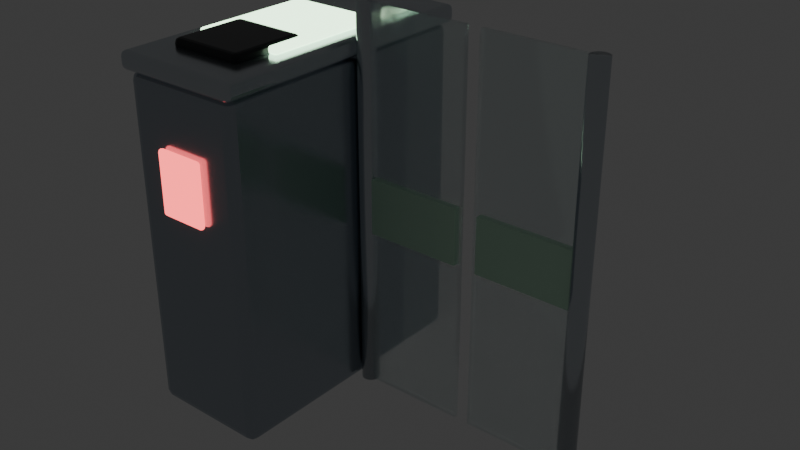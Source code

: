# Source: Torniquete_acceso.blend  (saved by Blender 4.5.92; exported with 4.5.12 LTS)
import bpy
from mathutils import Matrix  # noqa: F401  (used for matrix-valued properties, if any)

bpy.ops.wm.read_factory_settings(use_empty=True)
scene = bpy.context.scene
scene.name = 'Scene'

# ---- collections
col_torniquete = bpy.data.collections.new('Torniquete'); scene.collection.children.link(col_torniquete)

# ---- materials (node trees are filled in below, after node groups)
mat_acero_inoxidable = bpy.data.materials.new('Acero_Inoxidable')
mat_acero_superior = bpy.data.materials.new('Acero_Superior')
mat_negro_lector = bpy.data.materials.new('Negro_Lector')
mat_luz_verde = bpy.data.materials.new('Luz_Verde')
mat_luz_roja = bpy.data.materials.new('Luz_Roja')
mat_plastico_transparente = bpy.data.materials.new('Plastico_Transparente')
mat_plastico_transparente.surface_render_method = 'BLENDED'
mat_plastico_transparente.blend_method = 'BLEND'
mat_plastico_transparente.use_raytrace_refraction = True
mat_plastico_transparente.use_screen_refraction = True
mat_franja_puerta = bpy.data.materials.new('Franja_Puerta')
mat_franja_puerta.surface_render_method = 'BLENDED'
mat_franja_puerta.blend_method = 'BLEND'
mat_franja_puerta.use_raytrace_refraction = True
mat_franja_puerta.use_screen_refraction = True

# ---- material node trees
mat_acero_inoxidable.use_nodes = True; mat_acero_inoxidable.node_tree.nodes.clear()
_N = mat_acero_inoxidable.node_tree.nodes; _L = mat_acero_inoxidable.node_tree.links
n0 = _N.new('ShaderNodeBsdfPrincipled'); n0.name = 'Principled BSDF'; n0.location = (-200, 100)
n0.inputs[0].default_value = (0.42, 0.47, 0.52, 1.0)
n0.inputs[1].default_value = 0.95
n0.inputs[2].default_value = 0.2
n0.inputs[3].default_value = 1.45
n1 = _N.new('ShaderNodeOutputMaterial'); n1.name = 'Material Output'; n1.location = (200, 100)
_L.new(n0.outputs[0], n1.inputs[0])
n1.is_active_output = True
mat_acero_superior.use_nodes = True; mat_acero_superior.node_tree.nodes.clear()
_N = mat_acero_superior.node_tree.nodes; _L = mat_acero_superior.node_tree.links
n0 = _N.new('ShaderNodeBsdfPrincipled'); n0.name = 'Principled BSDF'; n0.location = (-200, 100)
n0.inputs[0].default_value = (0.58, 0.63, 0.67, 1.0)
n0.inputs[1].default_value = 0.9
n0.inputs[2].default_value = 0.18
n0.inputs[3].default_value = 1.45
n1 = _N.new('ShaderNodeOutputMaterial'); n1.name = 'Material Output'; n1.location = (200, 100)
_L.new(n0.outputs[0], n1.inputs[0])
n1.is_active_output = True
mat_negro_lector.use_nodes = True; mat_negro_lector.node_tree.nodes.clear()
_N = mat_negro_lector.node_tree.nodes; _L = mat_negro_lector.node_tree.links
n0 = _N.new('ShaderNodeBsdfPrincipled'); n0.name = 'Principled BSDF'; n0.location = (-200, 100)
n0.inputs[0].default_value = (0.015, 0.018, 0.02, 1.0)
n0.inputs[1].default_value = 0.12
n0.inputs[2].default_value = 0.25
n0.inputs[3].default_value = 1.45
n1 = _N.new('ShaderNodeOutputMaterial'); n1.name = 'Material Output'; n1.location = (200, 100)
_L.new(n0.outputs[0], n1.inputs[0])
n1.is_active_output = True
mat_luz_verde.use_nodes = True; mat_luz_verde.node_tree.nodes.clear()
_N = mat_luz_verde.node_tree.nodes; _L = mat_luz_verde.node_tree.links
n0 = _N.new('ShaderNodeBsdfPrincipled'); n0.name = 'Principled BSDF'; n0.location = (-200, 100)
n0.inputs[0].default_value = (0.65, 1.0, 0.65, 1.0)
n0.inputs[2].default_value = 0.15
n0.inputs[3].default_value = 1.45
n0.inputs[27].default_value = (0.65, 1.0, 0.65, 1.0)
n0.inputs[28].default_value = 4.0
n1 = _N.new('ShaderNodeOutputMaterial'); n1.name = 'Material Output'; n1.location = (200, 100)
_L.new(n0.outputs[0], n1.inputs[0])
n1.is_active_output = True
mat_luz_roja.use_nodes = True; mat_luz_roja.node_tree.nodes.clear()
_N = mat_luz_roja.node_tree.nodes; _L = mat_luz_roja.node_tree.links
n0 = _N.new('ShaderNodeBsdfPrincipled'); n0.name = 'Principled BSDF'; n0.location = (-200, 100)
n0.inputs[0].default_value = (1.0, 0.25, 0.25, 1.0)
n0.inputs[2].default_value = 0.18
n0.inputs[3].default_value = 1.45
n0.inputs[27].default_value = (1.0, 0.12, 0.12, 1.0)
n0.inputs[28].default_value = 3.0
n1 = _N.new('ShaderNodeOutputMaterial'); n1.name = 'Material Output'; n1.location = (200, 100)
_L.new(n0.outputs[0], n1.inputs[0])
n1.is_active_output = True
mat_plastico_transparente.use_nodes = True; mat_plastico_transparente.node_tree.nodes.clear()
_N = mat_plastico_transparente.node_tree.nodes; _L = mat_plastico_transparente.node_tree.links
n0 = _N.new('ShaderNodeBsdfPrincipled'); n0.name = 'Principled BSDF'; n0.location = (-200, 100)
n0.inputs[0].default_value = (0.7, 0.95, 0.92, 0.28)
n0.inputs[2].default_value = 0.08
n0.inputs[3].default_value = 1.46
n0.inputs[4].default_value = 0.28
n0.inputs[18].default_value = 0.85
n1 = _N.new('ShaderNodeOutputMaterial'); n1.name = 'Material Output'; n1.location = (200, 100)
_L.new(n0.outputs[0], n1.inputs[0])
n1.is_active_output = True
mat_franja_puerta.use_nodes = True; mat_franja_puerta.node_tree.nodes.clear()
_N = mat_franja_puerta.node_tree.nodes; _L = mat_franja_puerta.node_tree.links
n0 = _N.new('ShaderNodeBsdfPrincipled'); n0.name = 'Principled BSDF'; n0.location = (-200, 100)
n0.inputs[0].default_value = (0.7, 1.0, 0.78, 0.85)
n0.inputs[2].default_value = 0.18
n0.inputs[3].default_value = 1.4
n0.inputs[4].default_value = 0.85
n0.inputs[18].default_value = 0.1
n1 = _N.new('ShaderNodeOutputMaterial'); n1.name = 'Material Output'; n1.location = (200, 100)
_L.new(n0.outputs[0], n1.inputs[0])
n1.is_active_output = True

# ---- world
world_world = bpy.data.worlds.new('World'); scene.world = world_world
world_world.use_nodes = True; world_world.node_tree.nodes.clear()
_N = world_world.node_tree.nodes; _L = world_world.node_tree.links
n0 = _N.new('ShaderNodeOutputWorld'); n0.name = 'World Output'; n0.location = (200, 100)
n1 = _N.new('ShaderNodeBackground'); n1.name = 'Background'; n1.location = (-200, 100)
n1.inputs[0].default_value = (0.05088, 0.05088, 0.05088, 1.0)
_L.new(n1.outputs[0], n0.inputs[0])
n0.is_active_output = True
world_world.color = (0.05088, 0.05088, 0.05088)
world_world.sun_shadow_jitter_overblur = 0.0

# ---- meshes
me_cube_015 = bpy.data.meshes.new('Cube.015')
me_cube_015.from_pydata([(-0.175, -0.4, -0.475), (-0.175, -0.4, 0.475), (-0.175, 0.4, -0.475), (-0.175, 0.4, 0.475), (0.175, -0.4, -0.475), (0.175, -0.4, 0.475), (0.175, 0.4, -0.475), (0.175, 0.4, 0.475)], [], [(0, 1, 3, 2), (2, 3, 7, 6), (6, 7, 5, 4), (4, 5, 1, 0), (2, 6, 4, 0), (7, 3, 1, 5)])
_uv = me_cube_015.uv_layers.new(name='UVMap')
_uv.uv.foreach_set('vector', [0.375, 0.0, 0.625, 0.0, 0.625, 0.25, 0.375, 0.25, 0.375, 0.25, 0.625, 0.25, 0.625, 0.5, 0.375, 0.5, 0.375, 0.5, 0.625, 0.5, 0.625, 0.75, 0.375, 0.75, 0.375, 0.75, 0.625, 0.75, 0.625, 1.0, 0.375, 1.0, 0.125, 0.5, 0.375, 0.5, 0.375, 0.75, 0.125, 0.75, 0.625, 0.5, 0.875, 0.5, 0.875, 0.75, 0.625, 0.75])
me_cube_015.materials.append(mat_acero_inoxidable)
me_cube_015.update()
me_cube_016 = bpy.data.meshes.new('Cube.016')
me_cube_016.from_pydata([(-0.1875, -0.4125, -0.025), (-0.1875, -0.4125, 0.025), (-0.1875, 0.4125, -0.025), (-0.1875, 0.4125, 0.025), (0.1875, -0.4125, -0.025), (0.1875, -0.4125, 0.025), (0.1875, 0.4125, -0.025), (0.1875, 0.4125, 0.025)], [], [(0, 1, 3, 2), (2, 3, 7, 6), (6, 7, 5, 4), (4, 5, 1, 0), (2, 6, 4, 0), (7, 3, 1, 5)])
_uv = me_cube_016.uv_layers.new(name='UVMap')
_uv.uv.foreach_set('vector', [0.375, 0.0, 0.625, 0.0, 0.625, 0.25, 0.375, 0.25, 0.375, 0.25, 0.625, 0.25, 0.625, 0.5, 0.375, 0.5, 0.375, 0.5, 0.625, 0.5, 0.625, 0.75, 0.375, 0.75, 0.375, 0.75, 0.625, 0.75, 0.625, 1.0, 0.375, 1.0, 0.125, 0.5, 0.375, 0.5, 0.375, 0.75, 0.125, 0.75, 0.625, 0.5, 0.875, 0.5, 0.875, 0.75, 0.625, 0.75])
me_cube_016.materials.append(mat_acero_superior)
me_cube_016.update()
me_cube_019 = bpy.data.meshes.new('Cube.019')
me_cube_019.from_pydata([(-0.11, -0.11, -0.0175), (-0.11, -0.11, 0.0175), (-0.11, 0.11, -0.0175), (-0.11, 0.11, 0.0175), (0.11, -0.11, -0.0175), (0.11, -0.11, 0.0175), (0.11, 0.11, -0.0175), (0.11, 0.11, 0.0175)], [], [(0, 1, 3, 2), (2, 3, 7, 6), (6, 7, 5, 4), (4, 5, 1, 0), (2, 6, 4, 0), (7, 3, 1, 5)])
_uv = me_cube_019.uv_layers.new(name='UVMap')
_uv.uv.foreach_set('vector', [0.375, 0.0, 0.625, 0.0, 0.625, 0.25, 0.375, 0.25, 0.375, 0.25, 0.625, 0.25, 0.625, 0.5, 0.375, 0.5, 0.375, 0.5, 0.625, 0.5, 0.625, 0.75, 0.375, 0.75, 0.375, 0.75, 0.625, 0.75, 0.625, 1.0, 0.375, 1.0, 0.125, 0.5, 0.375, 0.5, 0.375, 0.75, 0.125, 0.75, 0.625, 0.5, 0.875, 0.5, 0.875, 0.75, 0.625, 0.75])
me_cube_019.materials.append(mat_negro_lector)
me_cube_019.update()
me_cube_021 = bpy.data.meshes.new('Cube.021')
me_cube_021.from_pydata([(-0.135, -0.175, -0.009), (-0.135, -0.175, 0.009), (-0.135, 0.175, -0.009), (-0.135, 0.175, 0.009), (0.135, -0.175, -0.009), (0.135, -0.175, 0.009), (0.135, 0.175, -0.009), (0.135, 0.175, 0.009)], [], [(0, 1, 3, 2), (2, 3, 7, 6), (6, 7, 5, 4), (4, 5, 1, 0), (2, 6, 4, 0), (7, 3, 1, 5)])
_uv = me_cube_021.uv_layers.new(name='UVMap')
_uv.uv.foreach_set('vector', [0.375, 0.0, 0.625, 0.0, 0.625, 0.25, 0.375, 0.25, 0.375, 0.25, 0.625, 0.25, 0.625, 0.5, 0.375, 0.5, 0.375, 0.5, 0.625, 0.5, 0.625, 0.75, 0.375, 0.75, 0.375, 0.75, 0.625, 0.75, 0.625, 1.0, 0.375, 1.0, 0.125, 0.5, 0.375, 0.5, 0.375, 0.75, 0.125, 0.75, 0.625, 0.5, 0.875, 0.5, 0.875, 0.75, 0.625, 0.75])
me_cube_021.materials.append(mat_luz_verde)
me_cube_021.update()
me_cube_023 = bpy.data.meshes.new('Cube.023')
me_cube_023.from_pydata([(-0.07, -0.009, -0.09), (-0.07, -0.009, 0.09), (-0.07, 0.009, -0.09), (-0.07, 0.009, 0.09), (0.07, -0.009, -0.09), (0.07, -0.009, 0.09), (0.07, 0.009, -0.09), (0.07, 0.009, 0.09)], [], [(0, 1, 3, 2), (2, 3, 7, 6), (6, 7, 5, 4), (4, 5, 1, 0), (2, 6, 4, 0), (7, 3, 1, 5)])
_uv = me_cube_023.uv_layers.new(name='UVMap')
_uv.uv.foreach_set('vector', [0.375, 0.0, 0.625, 0.0, 0.625, 0.25, 0.375, 0.25, 0.375, 0.25, 0.625, 0.25, 0.625, 0.5, 0.375, 0.5, 0.375, 0.5, 0.625, 0.5, 0.625, 0.75, 0.375, 0.75, 0.375, 0.75, 0.625, 0.75, 0.625, 1.0, 0.375, 1.0, 0.125, 0.5, 0.375, 0.5, 0.375, 0.75, 0.125, 0.75, 0.625, 0.5, 0.875, 0.5, 0.875, 0.75, 0.625, 0.75])
me_cube_023.materials.append(mat_luz_roja)
me_cube_023.update()
me_cylinder_002 = bpy.data.meshes.new('Cylinder.002')
me_cylinder_002.from_pydata([(0.0, 0.025, -0.5462), (0.0, 0.025, 0.5462), (0.004877, 0.02452, -0.5462), (0.004877, 0.02452, 0.5462), (0.009567, 0.0231, -0.5462), (0.009567, 0.0231, 0.5462), (0.01389, 0.02079, -0.5462), (0.01389, 0.02079, 0.5462), (0.01768, 0.01768, -0.5462), (0.01768, 0.01768, 0.5462), (0.02079, 0.01389, -0.5462), (0.02079, 0.01389, 0.5462), (0.0231, 0.009567, -0.5462), (0.0231, 0.009567, 0.5462), (0.02452, 0.004877, -0.5462), (0.02452, 0.004877, 0.5462), (0.025, 0.0, -0.5462), (0.025, 0.0, 0.5462), (0.02452, -0.004877, -0.5462), (0.02452, -0.004877, 0.5462), (0.0231, -0.009567, -0.5462), (0.0231, -0.009567, 0.5462), (0.02079, -0.01389, -0.5462), (0.02079, -0.01389, 0.5462), (0.01768, -0.01768, -0.5462), (0.01768, -0.01768, 0.5462), (0.01389, -0.02079, -0.5462), (0.01389, -0.02079, 0.5462), (0.009567, -0.0231, -0.5462), (0.009567, -0.0231, 0.5462), (0.004877, -0.02452, -0.5462), (0.004877, -0.02452, 0.5462), (0.0, -0.025, -0.5462), (0.0, -0.025, 0.5462), (-0.004877, -0.02452, -0.5462), (-0.004877, -0.02452, 0.5462), (-0.009567, -0.0231, -0.5462), (-0.009567, -0.0231, 0.5462), (-0.01389, -0.02079, -0.5462), (-0.01389, -0.02079, 0.5462), (-0.01768, -0.01768, -0.5462), (-0.01768, -0.01768, 0.5462), (-0.02079, -0.01389, -0.5462), (-0.02079, -0.01389, 0.5462), (-0.0231, -0.009567, -0.5462), (-0.0231, -0.009567, 0.5462), (-0.02452, -0.004877, -0.5462), (-0.02452, -0.004877, 0.5462), (-0.025, 0.0, -0.5462), (-0.025, 0.0, 0.5462), (-0.02452, 0.004877, -0.5462), (-0.02452, 0.004877, 0.5462), (-0.0231, 0.009567, -0.5462), (-0.0231, 0.009567, 0.5462), (-0.02079, 0.01389, -0.5462), (-0.02079, 0.01389, 0.5462), (-0.01768, 0.01768, -0.5462), (-0.01768, 0.01768, 0.5462), (-0.01389, 0.02079, -0.5462), (-0.01389, 0.02079, 0.5462), (-0.009567, 0.0231, -0.5462), (-0.009567, 0.0231, 0.5462), (-0.004877, 0.02452, -0.5462), (-0.004877, 0.02452, 0.5462)], [], [(0, 1, 3, 2), (2, 3, 5, 4), (4, 5, 7, 6), (6, 7, 9, 8), (8, 9, 11, 10), (10, 11, 13, 12), (12, 13, 15, 14), (14, 15, 17, 16), (16, 17, 19, 18), (18, 19, 21, 20), (20, 21, 23, 22), (22, 23, 25, 24), (24, 25, 27, 26), (26, 27, 29, 28), (28, 29, 31, 30), (30, 31, 33, 32), (32, 33, 35, 34), (34, 35, 37, 36), (36, 37, 39, 38), (38, 39, 41, 40), (40, 41, 43, 42), (42, 43, 45, 44), (44, 45, 47, 46), (46, 47, 49, 48), (48, 49, 51, 50), (50, 51, 53, 52), (52, 53, 55, 54), (54, 55, 57, 56), (56, 57, 59, 58), (58, 59, 61, 60), (3, 1, 63, 61, 59, 57, 55, 53, 51, 49, 47, 45, 43, 41, 39, 37, 35, 33, 31, 29, 27, 25, 23, 21, 19, 17, 15, 13, 11, 9, 7, 5), (60, 61, 63, 62), (62, 63, 1, 0), (0, 2, 4, 6, 8, 10, 12, 14, 16, 18, 20, 22, 24, 26, 28, 30, 32, 34, 36, 38, 40, 42, 44, 46, 48, 50, 52, 54, 56, 58, 60, 62)])
me_cylinder_002.polygons.foreach_set('use_smooth', [True] * 34)
_uv = me_cylinder_002.uv_layers.new(name='UVMap')
_uv.uv.foreach_set('vector', [1.0, 0.5, 1.0, 1.0, 0.9688, 1.0, 0.9688, 0.5, 0.9688, 0.5, 0.9688, 1.0, 0.9375, 1.0, 0.9375, 0.5, 0.9375, 0.5, 0.9375, 1.0, 0.9062, 1.0, 0.9062, 0.5, 0.9062, 0.5, 0.9062, 1.0, 0.875, 1.0, 0.875, 0.5, 0.875, 0.5, 0.875, 1.0, 0.8438, 1.0, 0.8438, 0.5, 0.8438, 0.5, 0.8438, 1.0, 0.8125, 1.0, 0.8125, 0.5, 0.8125, 0.5, 0.8125, 1.0, 0.7812, 1.0, 0.7812, 0.5, 0.7812, 0.5, 0.7812, 1.0, 0.75, 1.0, 0.75, 0.5, 0.75, 0.5, 0.75, 1.0, 0.7188, 1.0, 0.7188, 0.5, 0.7188, 0.5, 0.7188, 1.0, 0.6875, 1.0, 0.6875, 0.5, 0.6875, 0.5, 0.6875, 1.0, 0.6562, 1.0, 0.6562, 0.5, 0.6562, 0.5, 0.6562, 1.0, 0.625, 1.0, 0.625, 0.5, 0.625, 0.5, 0.625, 1.0, 0.5938, 1.0, 0.5938, 0.5, 0.5938, 0.5, 0.5938, 1.0, 0.5625, 1.0, 0.5625, 0.5, 0.5625, 0.5, 0.5625, 1.0, 0.5312, 1.0, 0.5312, 0.5, 0.5312, 0.5, 0.5312, 1.0, 0.5, 1.0, 0.5, 0.5, 0.5, 0.5, 0.5, 1.0, 0.4688, 1.0, 0.4688, 0.5, 0.4688, 0.5, 0.4688, 1.0, 0.4375, 1.0, 0.4375, 0.5, 0.4375, 0.5, 0.4375, 1.0, 0.4062, 1.0, 0.4062, 0.5, 0.4062, 0.5, 0.4062, 1.0, 0.375, 1.0, 0.375, 0.5, 0.375, 0.5, 0.375, 1.0, 0.3438, 1.0, 0.3438, 0.5, 0.3438, 0.5, 0.3438, 1.0, 0.3125, 1.0, 0.3125, 0.5, 0.3125, 0.5, 0.3125, 1.0, 0.2812, 1.0, 0.2812, 0.5, 0.2812, 0.5, 0.2812, 1.0, 0.25, 1.0, 0.25, 0.5, 0.25, 0.5, 0.25, 1.0, 0.2188, 1.0, 0.2188, 0.5, 0.2188, 0.5, 0.2188, 1.0, 0.1875, 1.0, 0.1875, 0.5, 0.1875, 0.5, 0.1875, 1.0, 0.1562, 1.0, 0.1562, 0.5, 0.1562, 0.5, 0.1562, 1.0, 0.125, 1.0, 0.125, 0.5, 0.125, 0.5, 0.125, 1.0, 0.09375, 1.0, 0.09375, 0.5, 0.09375, 0.5, 0.09375, 1.0, 0.0625, 1.0, 0.0625, 0.5, 0.2968, 0.4854, 0.25, 0.49, 0.2032, 0.4854, 0.1582, 0.4717, 0.1167, 0.4496, 0.08029, 0.4197, 0.05045, 0.3833, 0.02827, 0.3418, 0.01461, 0.2968, 0.01, 0.25, 0.01461, 0.2032, 0.02827, 0.1582, 0.05045, 0.1167, 0.08029, 0.08029, 0.1167, 0.05045, 0.1582, 0.02827, 0.2032, 0.01461, 0.25, 0.01, 0.2968, 0.01461, 0.3418, 0.02827, 0.3833, 0.05045, 0.4197, 0.08029, 0.4496, 0.1167, 0.4717, 0.1582, 0.4854, 0.2032, 0.49, 0.25, 0.4854, 0.2968, 0.4717, 0.3418, 0.4496, 0.3833, 0.4197, 0.4197, 0.3833, 0.4496, 0.3418, 0.4717, 0.0625, 0.5, 0.0625, 1.0, 0.03125, 1.0, 0.03125, 0.5, 0.03125, 0.5, 0.03125, 1.0, 0.0, 1.0, 0.0, 0.5, 0.75, 0.49, 0.7968, 0.4854, 0.8418, 0.4717, 0.8833, 0.4496, 0.9197, 0.4197, 0.9496, 0.3833, 0.9717, 0.3418, 0.9854, 0.2968, 0.99, 0.25, 0.9854, 0.2032, 0.9717, 0.1582, 0.9496, 0.1167, 0.9197, 0.08029, 0.8833, 0.05045, 0.8418, 0.02827, 0.7968, 0.01461, 0.75, 0.01, 0.7032, 0.01461, 0.6582, 0.02827, 0.6167, 0.05045, 0.5803, 0.08029, 0.5504, 0.1167, 0.5283, 0.1582, 0.5146, 0.2032, 0.51, 0.25, 0.5146, 0.2968, 0.5283, 0.3418, 0.5504, 0.3833, 0.5803, 0.4197, 0.6167, 0.4496, 0.6582, 0.4717, 0.7032, 0.4854])
me_cylinder_002.materials.append(mat_acero_superior)
me_cylinder_002.update()
me_cylinder_003 = bpy.data.meshes.new('Cylinder.003')
me_cylinder_003.from_pydata([(0.0, 0.025, -0.5462), (0.0, 0.025, 0.5462), (0.004877, 0.02452, -0.5462), (0.004877, 0.02452, 0.5462), (0.009567, 0.0231, -0.5462), (0.009567, 0.0231, 0.5462), (0.01389, 0.02079, -0.5462), (0.01389, 0.02079, 0.5462), (0.01768, 0.01768, -0.5462), (0.01768, 0.01768, 0.5462), (0.02079, 0.01389, -0.5462), (0.02079, 0.01389, 0.5462), (0.0231, 0.009567, -0.5462), (0.0231, 0.009567, 0.5462), (0.02452, 0.004877, -0.5462), (0.02452, 0.004877, 0.5462), (0.025, 0.0, -0.5462), (0.025, 0.0, 0.5462), (0.02452, -0.004877, -0.5462), (0.02452, -0.004877, 0.5462), (0.0231, -0.009567, -0.5462), (0.0231, -0.009567, 0.5462), (0.02079, -0.01389, -0.5462), (0.02079, -0.01389, 0.5462), (0.01768, -0.01768, -0.5462), (0.01768, -0.01768, 0.5462), (0.01389, -0.02079, -0.5462), (0.01389, -0.02079, 0.5462), (0.009567, -0.0231, -0.5462), (0.009567, -0.0231, 0.5462), (0.004877, -0.02452, -0.5462), (0.004877, -0.02452, 0.5462), (0.0, -0.025, -0.5462), (0.0, -0.025, 0.5462), (-0.004877, -0.02452, -0.5462), (-0.004877, -0.02452, 0.5462), (-0.009567, -0.0231, -0.5462), (-0.009567, -0.0231, 0.5462), (-0.01389, -0.02079, -0.5462), (-0.01389, -0.02079, 0.5462), (-0.01768, -0.01768, -0.5462), (-0.01768, -0.01768, 0.5462), (-0.02079, -0.01389, -0.5462), (-0.02079, -0.01389, 0.5462), (-0.0231, -0.009567, -0.5462), (-0.0231, -0.009567, 0.5462), (-0.02452, -0.004877, -0.5462), (-0.02452, -0.004877, 0.5462), (-0.025, 0.0, -0.5462), (-0.025, 0.0, 0.5462), (-0.02452, 0.004877, -0.5462), (-0.02452, 0.004877, 0.5462), (-0.0231, 0.009567, -0.5462), (-0.0231, 0.009567, 0.5462), (-0.02079, 0.01389, -0.5462), (-0.02079, 0.01389, 0.5462), (-0.01768, 0.01768, -0.5462), (-0.01768, 0.01768, 0.5462), (-0.01389, 0.02079, -0.5462), (-0.01389, 0.02079, 0.5462), (-0.009567, 0.0231, -0.5462), (-0.009567, 0.0231, 0.5462), (-0.004877, 0.02452, -0.5462), (-0.004877, 0.02452, 0.5462)], [], [(0, 1, 3, 2), (2, 3, 5, 4), (4, 5, 7, 6), (6, 7, 9, 8), (8, 9, 11, 10), (10, 11, 13, 12), (12, 13, 15, 14), (14, 15, 17, 16), (16, 17, 19, 18), (18, 19, 21, 20), (20, 21, 23, 22), (22, 23, 25, 24), (24, 25, 27, 26), (26, 27, 29, 28), (28, 29, 31, 30), (30, 31, 33, 32), (32, 33, 35, 34), (34, 35, 37, 36), (36, 37, 39, 38), (38, 39, 41, 40), (40, 41, 43, 42), (42, 43, 45, 44), (44, 45, 47, 46), (46, 47, 49, 48), (48, 49, 51, 50), (50, 51, 53, 52), (52, 53, 55, 54), (54, 55, 57, 56), (56, 57, 59, 58), (58, 59, 61, 60), (3, 1, 63, 61, 59, 57, 55, 53, 51, 49, 47, 45, 43, 41, 39, 37, 35, 33, 31, 29, 27, 25, 23, 21, 19, 17, 15, 13, 11, 9, 7, 5), (60, 61, 63, 62), (62, 63, 1, 0), (0, 2, 4, 6, 8, 10, 12, 14, 16, 18, 20, 22, 24, 26, 28, 30, 32, 34, 36, 38, 40, 42, 44, 46, 48, 50, 52, 54, 56, 58, 60, 62)])
me_cylinder_003.polygons.foreach_set('use_smooth', [True] * 34)
_uv = me_cylinder_003.uv_layers.new(name='UVMap')
_uv.uv.foreach_set('vector', [1.0, 0.5, 1.0, 1.0, 0.9688, 1.0, 0.9688, 0.5, 0.9688, 0.5, 0.9688, 1.0, 0.9375, 1.0, 0.9375, 0.5, 0.9375, 0.5, 0.9375, 1.0, 0.9062, 1.0, 0.9062, 0.5, 0.9062, 0.5, 0.9062, 1.0, 0.875, 1.0, 0.875, 0.5, 0.875, 0.5, 0.875, 1.0, 0.8438, 1.0, 0.8438, 0.5, 0.8438, 0.5, 0.8438, 1.0, 0.8125, 1.0, 0.8125, 0.5, 0.8125, 0.5, 0.8125, 1.0, 0.7812, 1.0, 0.7812, 0.5, 0.7812, 0.5, 0.7812, 1.0, 0.75, 1.0, 0.75, 0.5, 0.75, 0.5, 0.75, 1.0, 0.7188, 1.0, 0.7188, 0.5, 0.7188, 0.5, 0.7188, 1.0, 0.6875, 1.0, 0.6875, 0.5, 0.6875, 0.5, 0.6875, 1.0, 0.6562, 1.0, 0.6562, 0.5, 0.6562, 0.5, 0.6562, 1.0, 0.625, 1.0, 0.625, 0.5, 0.625, 0.5, 0.625, 1.0, 0.5938, 1.0, 0.5938, 0.5, 0.5938, 0.5, 0.5938, 1.0, 0.5625, 1.0, 0.5625, 0.5, 0.5625, 0.5, 0.5625, 1.0, 0.5312, 1.0, 0.5312, 0.5, 0.5312, 0.5, 0.5312, 1.0, 0.5, 1.0, 0.5, 0.5, 0.5, 0.5, 0.5, 1.0, 0.4688, 1.0, 0.4688, 0.5, 0.4688, 0.5, 0.4688, 1.0, 0.4375, 1.0, 0.4375, 0.5, 0.4375, 0.5, 0.4375, 1.0, 0.4062, 1.0, 0.4062, 0.5, 0.4062, 0.5, 0.4062, 1.0, 0.375, 1.0, 0.375, 0.5, 0.375, 0.5, 0.375, 1.0, 0.3438, 1.0, 0.3438, 0.5, 0.3438, 0.5, 0.3438, 1.0, 0.3125, 1.0, 0.3125, 0.5, 0.3125, 0.5, 0.3125, 1.0, 0.2812, 1.0, 0.2812, 0.5, 0.2812, 0.5, 0.2812, 1.0, 0.25, 1.0, 0.25, 0.5, 0.25, 0.5, 0.25, 1.0, 0.2188, 1.0, 0.2188, 0.5, 0.2188, 0.5, 0.2188, 1.0, 0.1875, 1.0, 0.1875, 0.5, 0.1875, 0.5, 0.1875, 1.0, 0.1562, 1.0, 0.1562, 0.5, 0.1562, 0.5, 0.1562, 1.0, 0.125, 1.0, 0.125, 0.5, 0.125, 0.5, 0.125, 1.0, 0.09375, 1.0, 0.09375, 0.5, 0.09375, 0.5, 0.09375, 1.0, 0.0625, 1.0, 0.0625, 0.5, 0.2968, 0.4854, 0.25, 0.49, 0.2032, 0.4854, 0.1582, 0.4717, 0.1167, 0.4496, 0.08029, 0.4197, 0.05045, 0.3833, 0.02827, 0.3418, 0.01461, 0.2968, 0.01, 0.25, 0.01461, 0.2032, 0.02827, 0.1582, 0.05045, 0.1167, 0.08029, 0.08029, 0.1167, 0.05045, 0.1582, 0.02827, 0.2032, 0.01461, 0.25, 0.01, 0.2968, 0.01461, 0.3418, 0.02827, 0.3833, 0.05045, 0.4197, 0.08029, 0.4496, 0.1167, 0.4717, 0.1582, 0.4854, 0.2032, 0.49, 0.25, 0.4854, 0.2968, 0.4717, 0.3418, 0.4496, 0.3833, 0.4197, 0.4197, 0.3833, 0.4496, 0.3418, 0.4717, 0.0625, 0.5, 0.0625, 1.0, 0.03125, 1.0, 0.03125, 0.5, 0.03125, 0.5, 0.03125, 1.0, 0.0, 1.0, 0.0, 0.5, 0.75, 0.49, 0.7968, 0.4854, 0.8418, 0.4717, 0.8833, 0.4496, 0.9197, 0.4197, 0.9496, 0.3833, 0.9717, 0.3418, 0.9854, 0.2968, 0.99, 0.25, 0.9854, 0.2032, 0.9717, 0.1582, 0.9496, 0.1167, 0.9197, 0.08029, 0.8833, 0.05045, 0.8418, 0.02827, 0.7968, 0.01461, 0.75, 0.01, 0.7032, 0.01461, 0.6582, 0.02827, 0.6167, 0.05045, 0.5803, 0.08029, 0.5504, 0.1167, 0.5283, 0.1582, 0.5146, 0.2032, 0.51, 0.25, 0.5146, 0.2968, 0.5283, 0.3418, 0.5504, 0.3833, 0.5803, 0.4197, 0.6167, 0.4496, 0.6582, 0.4717, 0.7032, 0.4854])
me_cylinder_003.materials.append(mat_acero_superior)
me_cylinder_003.update()
me_cube_025 = bpy.data.meshes.new('Cube.025')
me_cube_025.from_pydata([(-0.1525, -0.009, -0.5462), (-0.1525, -0.009, 0.5462), (-0.1525, 0.009, -0.5462), (-0.1525, 0.009, 0.5462), (0.1525, -0.009, -0.5462), (0.1525, -0.009, 0.5462), (0.1525, 0.009, -0.5462), (0.1525, 0.009, 0.5462)], [], [(0, 1, 3, 2), (2, 3, 7, 6), (6, 7, 5, 4), (4, 5, 1, 0), (2, 6, 4, 0), (7, 3, 1, 5)])
_uv = me_cube_025.uv_layers.new(name='UVMap')
_uv.uv.foreach_set('vector', [0.375, 0.0, 0.625, 0.0, 0.625, 0.25, 0.375, 0.25, 0.375, 0.25, 0.625, 0.25, 0.625, 0.5, 0.375, 0.5, 0.375, 0.5, 0.625, 0.5, 0.625, 0.75, 0.375, 0.75, 0.375, 0.75, 0.625, 0.75, 0.625, 1.0, 0.375, 1.0, 0.125, 0.5, 0.375, 0.5, 0.375, 0.75, 0.125, 0.75, 0.625, 0.5, 0.875, 0.5, 0.875, 0.75, 0.625, 0.75])
me_cube_025.materials.append(mat_plastico_transparente)
me_cube_025.update()
me_cube_026 = bpy.data.meshes.new('Cube.026')
me_cube_026.from_pydata([(-0.1525, -0.009, -0.5462), (-0.1525, -0.009, 0.5462), (-0.1525, 0.009, -0.5462), (-0.1525, 0.009, 0.5462), (0.1525, -0.009, -0.5462), (0.1525, -0.009, 0.5462), (0.1525, 0.009, -0.5462), (0.1525, 0.009, 0.5462)], [], [(0, 1, 3, 2), (2, 3, 7, 6), (6, 7, 5, 4), (4, 5, 1, 0), (2, 6, 4, 0), (7, 3, 1, 5)])
_uv = me_cube_026.uv_layers.new(name='UVMap')
_uv.uv.foreach_set('vector', [0.375, 0.0, 0.625, 0.0, 0.625, 0.25, 0.375, 0.25, 0.375, 0.25, 0.625, 0.25, 0.625, 0.5, 0.375, 0.5, 0.375, 0.5, 0.625, 0.5, 0.625, 0.75, 0.375, 0.75, 0.375, 0.75, 0.625, 0.75, 0.625, 1.0, 0.375, 1.0, 0.125, 0.5, 0.375, 0.5, 0.375, 0.75, 0.125, 0.75, 0.625, 0.5, 0.875, 0.5, 0.875, 0.75, 0.625, 0.75])
me_cube_026.materials.append(mat_plastico_transparente)
me_cube_026.update()
me_cube_027 = bpy.data.meshes.new('Cube.027')
me_cube_027.from_pydata([(-0.1403, -0.0105, -0.08), (-0.1403, -0.0105, 0.08), (-0.1403, 0.0105, -0.08), (-0.1403, 0.0105, 0.08), (0.1403, -0.0105, -0.08), (0.1403, -0.0105, 0.08), (0.1403, 0.0105, -0.08), (0.1403, 0.0105, 0.08)], [], [(0, 1, 3, 2), (2, 3, 7, 6), (6, 7, 5, 4), (4, 5, 1, 0), (2, 6, 4, 0), (7, 3, 1, 5)])
_uv = me_cube_027.uv_layers.new(name='UVMap')
_uv.uv.foreach_set('vector', [0.375, 0.0, 0.625, 0.0, 0.625, 0.25, 0.375, 0.25, 0.375, 0.25, 0.625, 0.25, 0.625, 0.5, 0.375, 0.5, 0.375, 0.5, 0.625, 0.5, 0.625, 0.75, 0.375, 0.75, 0.375, 0.75, 0.625, 0.75, 0.625, 1.0, 0.375, 1.0, 0.125, 0.5, 0.375, 0.5, 0.375, 0.75, 0.125, 0.75, 0.625, 0.5, 0.875, 0.5, 0.875, 0.75, 0.625, 0.75])
me_cube_027.materials.append(mat_franja_puerta)
me_cube_027.update()
me_cube_028 = bpy.data.meshes.new('Cube.028')
me_cube_028.from_pydata([(-0.1403, -0.0105, -0.08), (-0.1403, -0.0105, 0.08), (-0.1403, 0.0105, -0.08), (-0.1403, 0.0105, 0.08), (0.1403, -0.0105, -0.08), (0.1403, -0.0105, 0.08), (0.1403, 0.0105, -0.08), (0.1403, 0.0105, 0.08)], [], [(0, 1, 3, 2), (2, 3, 7, 6), (6, 7, 5, 4), (4, 5, 1, 0), (2, 6, 4, 0), (7, 3, 1, 5)])
_uv = me_cube_028.uv_layers.new(name='UVMap')
_uv.uv.foreach_set('vector', [0.375, 0.0, 0.625, 0.0, 0.625, 0.25, 0.375, 0.25, 0.375, 0.25, 0.625, 0.25, 0.625, 0.5, 0.375, 0.5, 0.375, 0.5, 0.625, 0.5, 0.625, 0.75, 0.375, 0.75, 0.375, 0.75, 0.625, 0.75, 0.625, 1.0, 0.375, 1.0, 0.125, 0.5, 0.375, 0.5, 0.375, 0.75, 0.125, 0.75, 0.625, 0.5, 0.875, 0.5, 0.875, 0.75, 0.625, 0.75])
me_cube_028.materials.append(mat_franja_puerta)
me_cube_028.update()

# ---- objects
ob_gabinete_izquierdo = bpy.data.objects.new('Gabinete_Izquierdo', me_cube_015)
ob_tapa_izquierda = bpy.data.objects.new('Tapa_Izquierda', me_cube_016)
ob_lector_izquierdo = bpy.data.objects.new('Lector_Izquierdo', me_cube_019)
ob_led_verde_izquierdo = bpy.data.objects.new('LED_Verde_Izquierdo', me_cube_021)
ob_indicador_rojo_izquierdo = bpy.data.objects.new('Indicador_Rojo_Izquierdo', me_cube_023)
ob_bisagra_izquierda = bpy.data.objects.new('Bisagra_Izquierda', me_cylinder_002)
ob_bisagra_derecha = bpy.data.objects.new('Bisagra_Derecha', me_cylinder_003)
ob_puerta_izquierda = bpy.data.objects.new('Puerta_Izquierda', me_cube_025)
ob_puerta_derecha = bpy.data.objects.new('Puerta_Derecha', me_cube_026)
ob_franja_puerta_izquierda = bpy.data.objects.new('Franja_Puerta_Izquierda', me_cube_027)
ob_franja_puerta_derecha = bpy.data.objects.new('Franja_Puerta_Derecha', me_cube_028)

# ---- transforms, parenting, visibility, modifiers, constraints
ob_gabinete_izquierdo.location = (-0.525, 0.0, 0.475)
_m = ob_gabinete_izquierdo.modifiers.new('Bevel', 'BEVEL')
_m.width = 0.025
_m.width_pct = 0.025
_m.segments = 3
ob_tapa_izquierda.location = (-0.525, 0.0, 0.975)
_m = ob_tapa_izquierda.modifiers.new('Bevel', 'BEVEL')
_m.width = 0.015
_m.width_pct = 0.015
_m.segments = 3
ob_lector_izquierdo.location = (-0.525, -0.2, 1.005)
_m = ob_lector_izquierdo.modifiers.new('Bevel', 'BEVEL')
_m.width = 0.015
_m.width_pct = 0.015
_m.segments = 3
ob_led_verde_izquierdo.location = (-0.525, -0.03, 1.008)
_m = ob_led_verde_izquierdo.modifiers.new('Bevel', 'BEVEL')
_m.width = 0.008
_m.width_pct = 0.008
_m.segments = 3
ob_indicador_rojo_izquierdo.location = (-0.525, -0.411, 0.69)
_m = ob_indicador_rojo_izquierdo.modifiers.new('Bevel', 'BEVEL')
_m.width = 0.01
_m.width_pct = 0.01
_m.segments = 3
ob_bisagra_izquierda.location = (-0.325, 0.04, 0.5462)
ob_bisagra_derecha.location = (0.325, 0.04, 0.5462)
ob_puerta_izquierda.location = (-0.1725, 0.04, 0.5462)
_m = ob_puerta_izquierda.modifiers.new('Bevel', 'BEVEL')
_m.width = 0.004
_m.width_pct = 0.004
_m.segments = 3
ob_puerta_derecha.location = (0.1725, 0.04, 0.5462)
_m = ob_puerta_derecha.modifiers.new('Bevel', 'BEVEL')
_m.width = 0.004
_m.width_pct = 0.004
_m.segments = 3
ob_franja_puerta_izquierda.location = (-0.1725, 0.038, 0.5462)
_m = ob_franja_puerta_izquierda.modifiers.new('Bevel', 'BEVEL')
_m.width = 0.002
_m.width_pct = 0.002
_m.segments = 3
ob_franja_puerta_derecha.location = (0.1725, 0.038, 0.5462)
_m = ob_franja_puerta_derecha.modifiers.new('Bevel', 'BEVEL')
_m.width = 0.002
_m.width_pct = 0.002
_m.segments = 3

# ---- collection membership
col_torniquete.objects.link(ob_gabinete_izquierdo)
col_torniquete.objects.link(ob_tapa_izquierda)
col_torniquete.objects.link(ob_lector_izquierdo)
col_torniquete.objects.link(ob_led_verde_izquierdo)
col_torniquete.objects.link(ob_indicador_rojo_izquierdo)
col_torniquete.objects.link(ob_bisagra_izquierda)
col_torniquete.objects.link(ob_bisagra_derecha)
col_torniquete.objects.link(ob_puerta_izquierda)
col_torniquete.objects.link(ob_puerta_derecha)
col_torniquete.objects.link(ob_franja_puerta_izquierda)
col_torniquete.objects.link(ob_franja_puerta_derecha)

# ---- scene / render settings (as saved in the file)
scene.frame_start = 1; scene.frame_end = 250; scene.frame_set(1)
scene.render.engine = 'BLENDER_EEVEE_NEXT'
bpy.context.view_layer.update()

# ---- added for rendering (the .blend has no active camera): camera
cam_auto = bpy.data.cameras.new('AutoCamera')
cam_auto.lens = 50.0
cam_auto.sensor_width = 36.0
cam_auto.clip_end = 1000.0
ob_auto_camera = bpy.data.objects.new('AutoCamera', cam_auto)
scene.collection.objects.link(ob_auto_camera)
ob_auto_camera.location = (1.42543, -1.93176, 1.83159)
ob_auto_camera.rotation_euler = (1.09748, -7.21219e-08, 0.694738)
scene.camera = ob_auto_camera
bpy.context.view_layer.update()
